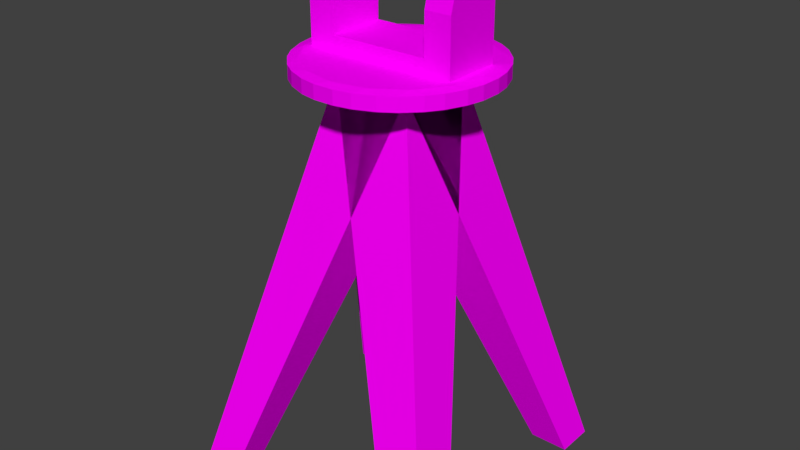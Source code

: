 # Source: Tower_Ballista_Stand.blend  (saved by Blender 2.79.0; exported with 4.5.12 LTS)
import bpy
from mathutils import Matrix  # noqa: F401  (used for matrix-valued properties, if any)

bpy.ops.wm.read_factory_settings(use_empty=True)
scene = bpy.context.scene
scene.name = 'Scene'

# ---- collections
col_collection_1 = bpy.data.collections.new('Collection 1'); scene.collection.children.link(col_collection_1)

# ---- images (referenced by path relative to the original .blend; pixels are not part of the script)
import os
ASSET_DIR = os.environ.get("B2B_ASSET_DIR", "")  # directory of the original .blend (textures are referenced by path, not embedded)
HERE = os.path.dirname(os.path.abspath(__file__))  # packed textures are extracted next to this script under _unpacked/

def load_image(name, relpath, width, height, colorspace="sRGB"):
    """Load a texture the original file referenced (path relative to the .blend, or extracted next to this script)."""
    p = next((c for c in (os.path.join(HERE, relpath), os.path.join(ASSET_DIR, relpath)) if relpath and os.path.exists(c)), "")
    if p:
        img = bpy.data.images.load(p, check_existing=True)
        img.name = name
    else:  # same state as the original file: an image datablock whose file is absent (Cycles renders it pink)
        img = bpy.data.images.new(name, width, height)
        img.source = "FILE"
        img.filepath = "//" + (relpath or name)
    img.colorspace_settings.name = colorspace
    return img
img_tower_ballista_stand = load_image('Tower_Ballista_Stand', 'Tower_Ballista_Stand.png', 1024, 1024, 'sRGB')

# ---- materials (node trees are filled in below, after node groups)
mat_tower_ballista_stand = bpy.data.materials.new('Tower_Ballista_Stand')
mat_tower_ballista_stand.alpha_threshold = 0.0
mat_tower_ballista_stand.roughness = 0.5

# ---- material node trees
mat_tower_ballista_stand.use_nodes = True; mat_tower_ballista_stand.node_tree.nodes.clear()
_N = mat_tower_ballista_stand.node_tree.nodes; _L = mat_tower_ballista_stand.node_tree.links
n0 = _N.new('ShaderNodeOutputMaterial'); n0.name = 'Material Output'; n0.location = (300, 300)
n1 = _N.new('ShaderNodeBsdfDiffuse'); n1.name = 'Diffuse BSDF'; n1.location = (10, 300)
n2 = _N.new('ShaderNodeTexImage'); n2.name = 'Image Texture'; n2.location = (-211, 315)
n2.width = 140
n2.image = img_tower_ballista_stand
_L.new(n1.outputs[0], n0.inputs[0])
_L.new(n2.outputs[0], n1.inputs[0])
n0.is_active_output = True

# ---- world
world_world = bpy.data.worlds.new('World'); scene.world = world_world
world_world.color = (0.05088, 0.05088, 0.05088)
world_world.use_sun_shadow = False
world_world.sun_shadow_jitter_overblur = 0.0
world_world.cycles.sampling_method = 'MANUAL'

# ---- meshes
me_cube_001 = bpy.data.meshes.new('Cube.001')
me_cube_001.from_pydata([(0.25, 0.25, 7.451e-09), (-0.1, -0.1, 0.2), (0.25, 0.35, 7.451e-09), (-0.1, 0.1, 0.2), (0.35, 0.25, 7.451e-09), (0.35, 0.35, 7.451e-09), (-0.25, 0.25, 7.451e-09), (-0.25, 0.35, 7.451e-09), (-0.35, 0.25, 7.451e-09), (-0.35, 0.35, 7.451e-09), (0.25, -0.25, 7.451e-09), (0.25, -0.35, 7.451e-09), (0.35, -0.25, 7.451e-09), (0.1, 0.1, 0.2), (0.35, -0.35, 7.451e-09), (0.1, -0.1, 0.2), (-0.25, -0.25, 7.451e-09), (-0.25, -0.35, 7.451e-09), (-0.35, -0.25, 7.451e-09), (-0.35, -0.35, 7.451e-09)], [], [(0, 1, 3, 2), (2, 3, 13, 5), (5, 13, 15, 4), (4, 15, 1, 0), (2, 5, 4, 0), (13, 3, 1, 15), (6, 7, 13, 15), (7, 9, 3, 13), (9, 8, 1, 3), (8, 6, 15, 1), (7, 6, 8, 9), (10, 11, 1, 3), (11, 14, 15, 1), (14, 12, 13, 15), (12, 10, 3, 13), (11, 10, 12, 14), (16, 13, 15, 17), (17, 15, 1, 19), (19, 1, 3, 18), (18, 3, 13, 16), (17, 19, 18, 16)])
_uv = me_cube_001.uv_layers.new(name='UVMap')
_uv.uv.foreach_set('vector', [0.4804, 0.07149, 0.5849, 0.2634, 0.5306, 0.2634, 0.4532, 0.07149, 0.4256, 0.07149, 0.3566, 0.2634, 0.3566, 0.1537, 0.4256, 0.01666, 0.4256, 0.01666, 0.3566, 0.1537, 0.3015, 0.1537, 0.398, 0.01666, 0.4804, 0.01666, 0.5849, 0.1537, 0.5849, 0.2634, 0.4804, 0.07149, 0.4532, 0.07149, 0.4532, 0.01666, 0.4804, 0.01666, 0.4804, 0.07149, 0.3566, 0.1537, 0.3566, 0.2634, 0.3015, 0.2634, 0.3015, 0.1537, 0.4804, 0.3456, 0.4532, 0.3456, 0.5306, 0.1537, 0.5849, 0.1537, 0.4256, 0.3456, 0.4256, 0.4005, 0.3566, 0.2634, 0.3566, 0.1537, 0.4256, 0.4005, 0.398, 0.4005, 0.3015, 0.2634, 0.3566, 0.2634, 0.4804, 0.4005, 0.4804, 0.3456, 0.5849, 0.1537, 0.5849, 0.2634, 0.4532, 0.3456, 0.4804, 0.3456, 0.4804, 0.4005, 0.4532, 0.4005, 0.6163, 0.07149, 0.6435, 0.07149, 0.5849, 0.2634, 0.5306, 0.2634, 0.2325, 0.07149, 0.2325, 0.01666, 0.3015, 0.1537, 0.3015, 0.2634, 0.2325, 0.01666, 0.2601, 0.01666, 0.3566, 0.1537, 0.3015, 0.1537, 0.6163, 0.01666, 0.6163, 0.07149, 0.5306, 0.2634, 0.5306, 0.1537, 0.6435, 0.07149, 0.6163, 0.07149, 0.6163, 0.01666, 0.6435, 0.01666, 0.6163, 0.3456, 0.5306, 0.1537, 0.5849, 0.1537, 0.6435, 0.3456, 0.2325, 0.3456, 0.3015, 0.1537, 0.3015, 0.2634, 0.2325, 0.4005, 0.2325, 0.4005, 0.3015, 0.2634, 0.3566, 0.2634, 0.2601, 0.4005, 0.6163, 0.4005, 0.5306, 0.2634, 0.5306, 0.1537, 0.6163, 0.3456, 0.6435, 0.3456, 0.6435, 0.4005, 0.6163, 0.4005, 0.6163, 0.3456])
me_cube_001.materials.append(mat_tower_ballista_stand)
me_cube_001.use_remesh_preserve_volume = False
me_cube_001.use_remesh_preserve_attributes = False
me_cube_001.use_mirror_vertex_groups = False
me_cube_001.update()
me_cylinder = bpy.data.meshes.new('Cylinder')
me_cylinder.from_pydata([(-9.942e-09, 0.08893, -2.384e-07), (-0.01065, 0.09788, 0.01086), (0.01065, 0.09788, 0.01086), (-9.942e-09, 0.08893, 0.08967), (0.01065, 0.09788, 0.07881), (-0.01065, 0.09788, 0.07881), (0.03403, 0.08216, -2.384e-07), (0.02762, 0.09451, 0.01086), (0.0473, 0.08636, 0.01086), (0.03403, 0.08216, 0.08967), (0.0473, 0.08636, 0.07881), (0.02762, 0.09451, 0.07881), (0.06288, 0.06288, -2.384e-07), (0.06168, 0.07674, 0.01086), (0.07674, 0.06168, 0.01086), (0.06288, 0.06288, 0.08967), (0.07674, 0.06168, 0.07881), (0.06168, 0.07674, 0.07881), (0.08216, 0.03403, -2.384e-07), (0.08636, 0.0473, 0.01086), (0.09451, 0.02762, 0.01086), (0.08216, 0.03403, 0.08967), (0.09451, 0.02762, 0.07881), (0.08636, 0.0473, 0.07881), (0.08893, -3.919e-09, -2.384e-07), (0.09788, 0.01065, 0.01086), (0.09788, -0.01065, 0.01086), (0.08893, -4.152e-09, 0.08967), (0.09788, -0.01065, 0.07881), (0.09788, 0.01065, 0.07881), (0.08216, -0.03403, -2.384e-07), (0.09451, -0.02762, 0.01086), (0.08636, -0.0473, 0.01086), (0.08216, -0.03403, 0.08967), (0.08636, -0.0473, 0.07881), (0.09451, -0.02762, 0.07881), (0.06288, -0.06288, -2.384e-07), (0.07674, -0.06168, 0.01086), (0.06168, -0.07674, 0.01086), (0.06288, -0.06288, 0.08967), (0.06168, -0.07674, 0.07881), (0.07674, -0.06168, 0.07881), (0.03403, -0.08216, -2.384e-07), (0.0473, -0.08636, 0.01086), (0.02762, -0.09451, 0.01086), (0.03403, -0.08216, 0.08967), (0.02762, -0.09451, 0.07881), (0.0473, -0.08636, 0.07881), (4.26e-09, -0.08893, -2.384e-07), (0.01065, -0.09788, 0.01086), (-0.01065, -0.09788, 0.01086), (4.493e-09, -0.08893, 0.08967), (-0.01065, -0.09788, 0.07881), (0.01065, -0.09788, 0.07881), (-0.03403, -0.08216, -2.384e-07), (-0.02762, -0.09451, 0.01086), (-0.0473, -0.08636, 0.01086), (-0.03403, -0.08216, 0.08967), (-0.0473, -0.08636, 0.07881), (-0.02762, -0.09451, 0.07881), (-0.06288, -0.06288, -2.384e-07), (-0.06168, -0.07674, 0.01086), (-0.07674, -0.06168, 0.01086), (-0.06288, -0.06288, 0.08967), (-0.07674, -0.06168, 0.07881), (-0.06168, -0.07674, 0.07881), (-0.08216, -0.03403, -2.384e-07), (-0.08636, -0.0473, 0.01086), (-0.09451, -0.02762, 0.01086), (-0.08216, -0.03403, 0.08967), (-0.09451, -0.02762, 0.07881), (-0.08636, -0.0473, 0.07881), (-0.08893, 3.863e-11, -2.384e-07), (-0.09788, -0.01065, 0.01086), (-0.09788, 0.01065, 0.01086), (-0.08893, 3.863e-11, 0.08967), (-0.09788, 0.01065, 0.07881), (-0.09788, -0.01065, 0.07881), (-0.08216, 0.03403, -2.384e-07), (-0.09451, 0.02762, 0.01086), (-0.08636, 0.0473, 0.01086), (-0.08216, 0.03403, 0.08967), (-0.08636, 0.0473, 0.07881), (-0.09451, 0.02762, 0.07881), (-0.06288, 0.06288, -2.384e-07), (-0.07674, 0.06168, 0.01086), (-0.06168, 0.07674, 0.01086), (-0.06288, 0.06288, 0.08967), (-0.06168, 0.07674, 0.07881), (-0.07674, 0.06168, 0.07881), (-0.03403, 0.08216, -2.384e-07), (-0.0473, 0.08636, 0.01086), (-0.02762, 0.09451, 0.01086), (-0.03403, 0.08216, 0.08967), (-0.02762, 0.09451, 0.07881), (-0.0473, 0.08636, 0.07881)], [], [(92, 94, 5, 1), (14, 16, 23, 19), (20, 22, 29, 25), (26, 28, 35, 31), (32, 34, 41, 37), (38, 40, 47, 43), (44, 46, 53, 49), (50, 52, 59, 55), (56, 58, 65, 61), (62, 64, 71, 67), (68, 70, 77, 73), (74, 76, 83, 79), (80, 82, 89, 85), (86, 88, 95, 91), (8, 10, 17, 13), (9, 3, 93, 87, 81, 75, 69, 63, 57, 51, 45, 39, 33, 27, 21, 15), (2, 4, 11, 7), (0, 1, 2), (3, 4, 5), (6, 7, 8), (9, 10, 11), (12, 13, 14), (15, 16, 17), (18, 19, 20), (21, 22, 23), (24, 25, 26), (27, 28, 29), (30, 31, 32), (33, 34, 35), (36, 37, 38), (39, 40, 41), (42, 43, 44), (45, 46, 47), (48, 49, 50), (51, 52, 53), (54, 55, 56), (57, 58, 59), (60, 61, 62), (63, 64, 65), (66, 67, 68), (69, 70, 71), (72, 73, 74), (75, 76, 77), (78, 79, 80), (81, 82, 83), (84, 85, 86), (87, 88, 89), (90, 91, 92), (93, 94, 95), (2, 7, 6, 0), (11, 4, 3, 9), (1, 5, 4, 2), (10, 8, 7, 11), (8, 13, 12, 6), (17, 10, 9, 15), (16, 14, 13, 17), (14, 19, 18, 12), (23, 16, 15, 21), (22, 20, 19, 23), (20, 25, 24, 18), (29, 22, 21, 27), (28, 26, 25, 29), (26, 31, 30, 24), (35, 28, 27, 33), (34, 32, 31, 35), (32, 37, 36, 30), (41, 34, 33, 39), (40, 38, 37, 41), (38, 43, 42, 36), (47, 40, 39, 45), (46, 44, 43, 47), (44, 49, 48, 42), (53, 46, 45, 51), (52, 50, 49, 53), (50, 55, 54, 48), (59, 52, 51, 57), (58, 56, 55, 59), (56, 61, 60, 54), (65, 58, 57, 63), (64, 62, 61, 65), (62, 67, 66, 60), (71, 64, 63, 69), (70, 68, 67, 71), (68, 73, 72, 66), (77, 70, 69, 75), (76, 74, 73, 77), (74, 79, 78, 72), (83, 76, 75, 81), (82, 80, 79, 83), (80, 85, 84, 78), (89, 82, 81, 87), (88, 86, 85, 89), (86, 91, 90, 84), (95, 88, 87, 93), (94, 92, 91, 95), (92, 1, 0, 90), (5, 94, 93, 3), (0, 6, 12, 18, 24, 30, 36, 42, 48, 54, 60, 66, 72, 78, 84, 90)])
_uv = me_cylinder.uv_layers.new(name='UVMap')
_uv.uv.foreach_set('vector', [0.8837, 0.7342, 0.9107, 0.7342, 0.9107, 0.7415, 0.8837, 0.7415, 0.9107, 0.871, 0.8837, 0.871, 0.8837, 0.8638, 0.9107, 0.8638, 0.9107, 0.8543, 0.8837, 0.8543, 0.8837, 0.8465, 0.9107, 0.8465, 0.9107, 0.837, 0.8837, 0.837, 0.8837, 0.8298, 0.9107, 0.8298, 0.8084, 0.7207, 0.8354, 0.7207, 0.8354, 0.7262, 0.8084, 0.7262, 0.8084, 0.7342, 0.8354, 0.7342, 0.8354, 0.7415, 0.8084, 0.7415, 0.8084, 0.7509, 0.8354, 0.7509, 0.8354, 0.7588, 0.8084, 0.7588, 0.8084, 0.7682, 0.8354, 0.7682, 0.8354, 0.7754, 0.8084, 0.7754, 0.8084, 0.7835, 0.8354, 0.7835, 0.8354, 0.789, 0.8084, 0.789, 0.8354, 0.896, 0.8084, 0.896, 0.8084, 0.8888, 0.8354, 0.8888, 0.8354, 0.8793, 0.8084, 0.8793, 0.8084, 0.8715, 0.8354, 0.8715, 0.8354, 0.862, 0.8084, 0.862, 0.8084, 0.8548, 0.8354, 0.8548, 0.8354, 0.8468, 0.8084, 0.8468, 0.8084, 0.8412, 0.8354, 0.8412, 0.8837, 0.7207, 0.9107, 0.7207, 0.9107, 0.7262, 0.8837, 0.7262, 0.8837, 0.7682, 0.9107, 0.7682, 0.9107, 0.7754, 0.8837, 0.7754, 0.7323, 0.9352, 0.7185, 0.9352, 0.7058, 0.9292, 0.6961, 0.9181, 0.6908, 0.9035, 0.6908, 0.8878, 0.6961, 0.8733, 0.7058, 0.8622, 0.7185, 0.8562, 0.7323, 0.8562, 0.7451, 0.8622, 0.7548, 0.8733, 0.7601, 0.8878, 0.7601, 0.9035, 0.7548, 0.9181, 0.7451, 0.9292, 0.8837, 0.7509, 0.9107, 0.7509, 0.9107, 0.7588, 0.8837, 0.7588, 0.7451, 0.7281, 0.7435, 0.7221, 0.7505, 0.7274, 0.7185, 0.9352, 0.722, 0.9401, 0.7137, 0.9382, 0.7548, 0.7392, 0.7554, 0.733, 0.7601, 0.741, 0.7323, 0.9352, 0.7372, 0.9382, 0.7289, 0.9401, 0.7601, 0.7537, 0.7627, 0.7482, 0.7644, 0.7577, 0.7451, 0.9292, 0.7505, 0.9299, 0.7435, 0.9352, 0.7601, 0.7695, 0.7644, 0.7655, 0.7627, 0.775, 0.7548, 0.9181, 0.7601, 0.9163, 0.7554, 0.9243, 0.7548, 0.784, 0.7601, 0.7822, 0.7554, 0.7902, 0.7601, 0.9035, 0.7644, 0.8996, 0.7627, 0.9091, 0.7451, 0.7951, 0.7505, 0.7958, 0.7435, 0.8011, 0.7601, 0.8878, 0.7627, 0.8823, 0.7644, 0.8918, 0.7323, 0.8011, 0.7372, 0.8041, 0.7289, 0.806, 0.7548, 0.8733, 0.7554, 0.8671, 0.7601, 0.8751, 0.7185, 0.8011, 0.722, 0.806, 0.7137, 0.8041, 0.7451, 0.8622, 0.7435, 0.8562, 0.7505, 0.8615, 0.7058, 0.7951, 0.7074, 0.8011, 0.7003, 0.7958, 0.7323, 0.8562, 0.7289, 0.8513, 0.7372, 0.8532, 0.6961, 0.784, 0.6955, 0.7902, 0.6908, 0.7822, 0.7185, 0.8562, 0.7137, 0.8532, 0.722, 0.8513, 0.6908, 0.7695, 0.6881, 0.775, 0.6865, 0.7655, 0.7058, 0.8622, 0.7003, 0.8615, 0.7074, 0.8562, 0.6908, 0.7537, 0.6865, 0.7577, 0.6881, 0.7482, 0.6961, 0.8733, 0.6908, 0.8751, 0.6955, 0.8671, 0.6961, 0.7392, 0.6908, 0.741, 0.6955, 0.733, 0.6908, 0.8878, 0.6865, 0.8918, 0.6881, 0.8823, 0.7058, 0.7281, 0.7003, 0.7274, 0.7074, 0.7221, 0.6908, 0.9035, 0.6881, 0.9091, 0.6865, 0.8996, 0.7185, 0.7221, 0.7137, 0.7191, 0.722, 0.7172, 0.6961, 0.9181, 0.6955, 0.9243, 0.6908, 0.9163, 0.7323, 0.7221, 0.7289, 0.7172, 0.7372, 0.7191, 0.7058, 0.9292, 0.7074, 0.9352, 0.7003, 0.9299, 0.8837, 0.7509, 0.8837, 0.7588, 0.8794, 0.7627, 0.8794, 0.747, 0.9107, 0.7588, 0.9107, 0.7509, 0.915, 0.747, 0.915, 0.7627, 0.8837, 0.7415, 0.9107, 0.7415, 0.9107, 0.7509, 0.8837, 0.7509, 0.9107, 0.7682, 0.8837, 0.7682, 0.8837, 0.7588, 0.9107, 0.7588, 0.8837, 0.7682, 0.8837, 0.7754, 0.8794, 0.7791, 0.8794, 0.7646, 0.9107, 0.7754, 0.9107, 0.7682, 0.915, 0.7646, 0.915, 0.7791, 0.8837, 0.871, 0.9107, 0.871, 0.9107, 0.8756, 0.8837, 0.8756, 0.9107, 0.871, 0.9107, 0.8638, 0.915, 0.8602, 0.915, 0.8747, 0.8837, 0.8638, 0.8837, 0.871, 0.8794, 0.8747, 0.8794, 0.8602, 0.8837, 0.8543, 0.9107, 0.8543, 0.9107, 0.8638, 0.8837, 0.8638, 0.9107, 0.8543, 0.9107, 0.8465, 0.915, 0.8426, 0.915, 0.8583, 0.8837, 0.8465, 0.8837, 0.8543, 0.8794, 0.8583, 0.8794, 0.8426, 0.8837, 0.837, 0.9107, 0.837, 0.9107, 0.8465, 0.8837, 0.8465, 0.9107, 0.837, 0.9107, 0.8298, 0.915, 0.8262, 0.915, 0.8407, 0.8837, 0.8298, 0.8837, 0.837, 0.8794, 0.8407, 0.8794, 0.8262, 0.8354, 0.7207, 0.8084, 0.7207, 0.8084, 0.7172, 0.8354, 0.7172, 0.8084, 0.7207, 0.8084, 0.7262, 0.8041, 0.729, 0.8041, 0.7179, 0.8354, 0.7262, 0.8354, 0.7207, 0.8397, 0.7179, 0.8397, 0.729, 0.8354, 0.7342, 0.8084, 0.7342, 0.8084, 0.7262, 0.8354, 0.7262, 0.8084, 0.7342, 0.8084, 0.7415, 0.8041, 0.7451, 0.8041, 0.7306, 0.8354, 0.7415, 0.8354, 0.7342, 0.8397, 0.7306, 0.8397, 0.7451, 0.8354, 0.7509, 0.8084, 0.7509, 0.8084, 0.7415, 0.8354, 0.7415, 0.8084, 0.7509, 0.8084, 0.7588, 0.8041, 0.7627, 0.8041, 0.747, 0.8354, 0.7588, 0.8354, 0.7509, 0.8397, 0.747, 0.8397, 0.7627, 0.8354, 0.7682, 0.8084, 0.7682, 0.8084, 0.7588, 0.8354, 0.7588, 0.8084, 0.7682, 0.8084, 0.7754, 0.8041, 0.7791, 0.8041, 0.7646, 0.8354, 0.7754, 0.8354, 0.7682, 0.8397, 0.7646, 0.8397, 0.7791, 0.8354, 0.7835, 0.8084, 0.7835, 0.8084, 0.7754, 0.8354, 0.7754, 0.8084, 0.7835, 0.8084, 0.789, 0.8041, 0.7918, 0.8041, 0.7807, 0.8354, 0.789, 0.8354, 0.7835, 0.8397, 0.7807, 0.8397, 0.7918, 0.8084, 0.896, 0.8354, 0.896, 0.8354, 0.9006, 0.8084, 0.9006, 0.8354, 0.896, 0.8354, 0.8888, 0.8397, 0.8851, 0.8397, 0.8997, 0.8084, 0.8888, 0.8084, 0.896, 0.8041, 0.8997, 0.8041, 0.8851, 0.8084, 0.8793, 0.8354, 0.8793, 0.8354, 0.8888, 0.8084, 0.8888, 0.8354, 0.8793, 0.8354, 0.8715, 0.8397, 0.8676, 0.8397, 0.8833, 0.8084, 0.8715, 0.8084, 0.8793, 0.8041, 0.8833, 0.8041, 0.8676, 0.8084, 0.862, 0.8354, 0.862, 0.8354, 0.8715, 0.8084, 0.8715, 0.8354, 0.862, 0.8354, 0.8548, 0.8397, 0.8512, 0.8397, 0.8657, 0.8084, 0.8548, 0.8084, 0.862, 0.8041, 0.8657, 0.8041, 0.8512, 0.8084, 0.8468, 0.8354, 0.8468, 0.8354, 0.8548, 0.8084, 0.8548, 0.8354, 0.8468, 0.8354, 0.8412, 0.8397, 0.8385, 0.8397, 0.8496, 0.8084, 0.8412, 0.8084, 0.8468, 0.8041, 0.8496, 0.8041, 0.8385, 0.9107, 0.7207, 0.8837, 0.7207, 0.8837, 0.7172, 0.9107, 0.7172, 0.8837, 0.7207, 0.8837, 0.7262, 0.8794, 0.729, 0.8794, 0.7179, 0.9107, 0.7262, 0.9107, 0.7207, 0.915, 0.7179, 0.915, 0.729, 0.9107, 0.7342, 0.8837, 0.7342, 0.8837, 0.7262, 0.9107, 0.7262, 0.8837, 0.7342, 0.8837, 0.7415, 0.8794, 0.7451, 0.8794, 0.7306, 0.9107, 0.7415, 0.9107, 0.7342, 0.915, 0.7306, 0.915, 0.7451, 0.7451, 0.7281, 0.7548, 0.7392, 0.7601, 0.7537, 0.7601, 0.7695, 0.7548, 0.784, 0.7451, 0.7951, 0.7323, 0.8011, 0.7185, 0.8011, 0.7058, 0.7951, 0.6961, 0.784, 0.6908, 0.7695, 0.6908, 0.7537, 0.6961, 0.7392, 0.7058, 0.7281, 0.7185, 0.7221, 0.7323, 0.7221])
me_cylinder.materials.append(mat_tower_ballista_stand)
me_cylinder.use_remesh_preserve_volume = False
me_cylinder.use_remesh_preserve_attributes = False
me_cylinder.use_mirror_vertex_groups = False
me_cylinder.update()
me_cube = bpy.data.meshes.new('Cube')
me_cube.from_pydata([(-0.2546, 0.1676, -1.511), (-0.2546, 0.1676, 1.511), (-0.2546, 0.007553, 1.511), (-0.2546, 0.007553, -1.511), (-0.3911, 0.1676, 1.511), (-0.3911, 0.1676, -1.511), (-0.3911, 0.007553, 1.511), (-0.3911, 0.007553, -1.511), (-0.2546, 0.3731, 1.511), (-0.2546, 0.3731, -1.511), (-0.3911, 0.3731, 1.511), (-0.3911, 0.3731, -1.511), (-0.2546, 0.4478, 1.31), (-0.2546, 0.4478, -1.31), (-0.3911, 0.4478, 1.31), (-0.3911, 0.4478, -1.31), (-0.2546, 0.5052, 0.8544), (-0.2546, 0.5052, -0.8544), (-0.3911, 0.5052, 0.8544), (-0.3911, 0.5052, -0.8544), (-0.2546, 0.5324, 0.189), (-0.2546, 0.5324, -0.189), (-0.3911, 0.5324, 0.189), (-0.3911, 0.5324, -0.189), (0.2546, 0.1676, -1.511), (0.2546, 0.1676, 1.511), (0.2546, 0.007553, 1.511), (0.2546, 0.007553, -1.511), (0.3911, 0.1676, 1.511), (0.3911, 0.1676, -1.511), (0.3911, 0.007553, 1.511), (0.3911, 0.007553, -1.511), (0.2546, 0.3731, 1.511), (0.2546, 0.3731, -1.511), (0.3911, 0.3731, 1.511), (0.3911, 0.3731, -1.511), (0.2546, 0.4478, 1.31), (0.2546, 0.4478, -1.31), (0.3911, 0.4478, 1.31), (0.3911, 0.4478, -1.31), (0.2546, 0.5052, 0.8544), (0.2546, 0.5052, -0.8544), (0.3911, 0.5052, 0.8544), (0.3911, 0.5052, -0.8544), (0.2546, 0.5324, 0.189), (0.2546, 0.5324, -0.189), (0.3911, 0.5324, 0.189), (0.3911, 0.5324, -0.189)], [], [(2, 26, 25, 1), (2, 1, 4, 6), (7, 6, 4, 5), (4, 1, 8, 10), (0, 3, 7, 5), (9, 11, 15, 13), (5, 4, 10, 11), (1, 0, 9, 8), (0, 5, 11, 9), (14, 12, 16, 18), (11, 10, 14, 15), (10, 8, 12, 14), (8, 9, 13, 12), (18, 16, 20, 22), (12, 13, 17, 16), (13, 15, 19, 17), (15, 14, 18, 19), (20, 21, 23, 22), (16, 17, 21, 20), (17, 19, 23, 21), (19, 18, 22, 23), (0, 1, 25, 24), (26, 30, 28, 25), (3, 0, 24, 27), (31, 29, 28, 30), (28, 34, 32, 25), (24, 29, 31, 27), (33, 37, 39, 35), (29, 35, 34, 28), (25, 32, 33, 24), (24, 33, 35, 29), (38, 42, 40, 36), (35, 39, 38, 34), (34, 38, 36, 32), (32, 36, 37, 33), (42, 46, 44, 40), (36, 40, 41, 37), (37, 41, 43, 39), (39, 43, 42, 38), (44, 46, 47, 45), (40, 44, 45, 41), (41, 45, 47, 43), (43, 47, 46, 42)])
_uv = me_cube.uv_layers.new(name='UVMap')
_uv.uv.foreach_set('vector', [0.2468, 0.772, 0.2468, 0.8056, 0.238, 0.8056, 0.238, 0.772, 0.2468, 0.772, 0.238, 0.772, 0.238, 0.763, 0.2468, 0.763, 0.1099, 0.763, 0.1099, 0.9625, 0.101, 0.9625, 0.101, 0.763, 0.238, 0.763, 0.238, 0.772, 0.2266, 0.772, 0.2266, 0.763, 0.238, 0.8638, 0.2468, 0.8638, 0.2468, 0.8728, 0.238, 0.8728, 0.2005, 0.763, 0.208, 0.763, 0.208, 0.7763, 0.2005, 0.7763, 0.101, 0.763, 0.101, 0.9625, 0.08966, 0.9625, 0.08966, 0.763, 0.1692, 0.763, 0.1692, 0.9625, 0.1579, 0.9625, 0.1579, 0.763, 0.238, 0.8638, 0.238, 0.8728, 0.2266, 0.8728, 0.2266, 0.8638, 0.208, 0.9491, 0.2005, 0.9491, 0.2005, 0.9191, 0.208, 0.9191, 0.08966, 0.763, 0.08966, 0.9625, 0.08553, 0.9491, 0.08553, 0.7763, 0.208, 0.9625, 0.2005, 0.9625, 0.2005, 0.9491, 0.208, 0.9491, 0.1579, 0.763, 0.1579, 0.9625, 0.1537, 0.9491, 0.1537, 0.7763, 0.208, 0.9191, 0.2005, 0.9191, 0.2005, 0.8752, 0.208, 0.8752, 0.1537, 0.7763, 0.1537, 0.9491, 0.1506, 0.9191, 0.1506, 0.8064, 0.2005, 0.7763, 0.208, 0.7763, 0.208, 0.8064, 0.2005, 0.8064, 0.08553, 0.7763, 0.08553, 0.9491, 0.08235, 0.9191, 0.08235, 0.8064, 0.2005, 0.8752, 0.2005, 0.8503, 0.208, 0.8503, 0.208, 0.8752, 0.1506, 0.8064, 0.1506, 0.9191, 0.1491, 0.8752, 0.1491, 0.8503, 0.2005, 0.8064, 0.208, 0.8064, 0.208, 0.8503, 0.2005, 0.8503, 0.08235, 0.8064, 0.08235, 0.9191, 0.08085, 0.8752, 0.08085, 0.8503, 0.1154, 0.9625, 0.1154, 0.763, 0.1435, 0.763, 0.1435, 0.9625, 0.2468, 0.8056, 0.2468, 0.8146, 0.238, 0.8146, 0.238, 0.8056, 0.2468, 0.8638, 0.238, 0.8638, 0.238, 0.8302, 0.2468, 0.8302, 0.04631, 0.763, 0.05516, 0.763, 0.05516, 0.9625, 0.04631, 0.9625, 0.238, 0.8146, 0.2266, 0.8146, 0.2266, 0.8056, 0.238, 0.8056, 0.238, 0.8302, 0.238, 0.8212, 0.2468, 0.8212, 0.2468, 0.8302, 0.2211, 0.763, 0.2211, 0.7763, 0.2135, 0.7763, 0.2135, 0.763, 0.05516, 0.763, 0.06652, 0.763, 0.06652, 0.9625, 0.05516, 0.9625, 0.1949, 0.9625, 0.1836, 0.9625, 0.1836, 0.763, 0.1949, 0.763, 0.238, 0.8302, 0.2266, 0.8302, 0.2266, 0.8212, 0.238, 0.8212, 0.2135, 0.9491, 0.2135, 0.9191, 0.2211, 0.9191, 0.2211, 0.9491, 0.06652, 0.763, 0.07065, 0.7763, 0.07065, 0.9491, 0.06652, 0.9625, 0.2135, 0.9625, 0.2135, 0.9491, 0.2211, 0.9491, 0.2211, 0.9625, 0.1836, 0.9625, 0.1794, 0.9491, 0.1794, 0.7763, 0.1836, 0.763, 0.2135, 0.9191, 0.2135, 0.8752, 0.2211, 0.8752, 0.2211, 0.9191, 0.1794, 0.9491, 0.1763, 0.9191, 0.1763, 0.8064, 0.1794, 0.7763, 0.2211, 0.7763, 0.2211, 0.8064, 0.2135, 0.8064, 0.2135, 0.7763, 0.07065, 0.7763, 0.07382, 0.8064, 0.07382, 0.9191, 0.07065, 0.9491, 0.2211, 0.8752, 0.2135, 0.8752, 0.2135, 0.8503, 0.2211, 0.8503, 0.1763, 0.9191, 0.1748, 0.8752, 0.1748, 0.8503, 0.1763, 0.8064, 0.2211, 0.8064, 0.2211, 0.8503, 0.2135, 0.8503, 0.2135, 0.8064, 0.07382, 0.8064, 0.07532, 0.8503, 0.07532, 0.8752, 0.07382, 0.9191])
me_cube.materials.append(mat_tower_ballista_stand)
me_cube.use_remesh_preserve_volume = False
me_cube.use_remesh_preserve_attributes = False
me_cube.use_mirror_vertex_groups = False
me_cube.update()

# ---- objects
ob_cube = bpy.data.objects.new('Cube', me_cube_001)
ob_cylinder = bpy.data.objects.new('Cylinder', me_cylinder)
ob_stand = bpy.data.objects.new('Stand', me_cube)

# ---- transforms, parenting, visibility, modifiers, constraints
ob_cube.location = (0.0, 0.0, 0.0)
ob_cube.scale = (1.0, 1.0, 5.072)
ob_cube.lineart.crease_threshold = 0.0
ob_cylinder.location = (1.63e-08, -1.863e-09, 1.016)
ob_cylinder.scale = (2.527, 2.527, 0.5102)
ob_cylinder.lineart.crease_threshold = 0.0
ob_stand.location = (1.63e-08, -1.863e-09, 1.016)
ob_stand.rotation_euler = (1.571, -0.0, 0.0)
ob_stand.scale = (0.5, 0.5, 0.05)
ob_stand.lock_rotations_4d = False
ob_stand.empty_display_type = 'ARROWS'
ob_stand.lineart.crease_threshold = 0.0
_vg = ob_stand.vertex_groups.new(name='String')
_vg = ob_stand.vertex_groups.new(name='L1')
_vg = ob_stand.vertex_groups.new(name='L2')
_vg = ob_stand.vertex_groups.new(name='L3')
_vg = ob_stand.vertex_groups.new(name='L4')
_vg = ob_stand.vertex_groups.new(name='L5')
_vg = ob_stand.vertex_groups.new(name='L6')
_vg = ob_stand.vertex_groups.new(name='L7')
_vg = ob_stand.vertex_groups.new(name='R1')
_vg = ob_stand.vertex_groups.new(name='R2')
_vg = ob_stand.vertex_groups.new(name='R3')
_vg = ob_stand.vertex_groups.new(name='R4')
_vg = ob_stand.vertex_groups.new(name='R5')
_vg = ob_stand.vertex_groups.new(name='R6')
_vg = ob_stand.vertex_groups.new(name='R7')
_m = ob_stand.modifiers.new('Armature', 'ARMATURE')

# ---- collection membership
col_collection_1.objects.link(ob_cube)
col_collection_1.objects.link(ob_cylinder)
col_collection_1.objects.link(ob_stand)

# ---- scene / render settings (as saved in the file)
scene.frame_start = 1; scene.frame_end = 40; scene.frame_set(22)
scene.render.engine = 'CYCLES'
scene.render.resolution_percentage = 50
scene.render.fps = 40
scene.render.dither_intensity = 0.0
scene.cycles.use_denoising = False
scene.cycles.samples = 128
scene.cycles.sampling_pattern = 'TABULATED_SOBOL'
scene.cycles.use_adaptive_sampling = False
scene.cycles.use_light_tree = False
scene.cycles.blur_glossy = 0.0
scene.cycles.sample_clamp_indirect = 0.0
scene.view_settings.view_transform = 'Standard'
bpy.context.view_layer.update()

# ---- added for rendering (the .blend has no active camera and no usable light): camera, sun
cam_auto = bpy.data.cameras.new('AutoCamera')
cam_auto.lens = 50.0
cam_auto.sensor_width = 36.0
cam_auto.clip_end = 1000.0
ob_auto_camera = bpy.data.objects.new('AutoCamera', cam_auto)
scene.collection.objects.link(ob_auto_camera)
ob_auto_camera.location = (1.49891, -1.7987, 1.84033)
ob_auto_camera.rotation_euler = (1.09748, -7.21219e-08, 0.694738)
scene.camera = ob_auto_camera
light_auto_sun = bpy.data.lights.new('AutoSun', 'SUN')
light_auto_sun.energy = 3.0
light_auto_sun.angle = 0.0523599
ob_auto_sun = bpy.data.objects.new('AutoSun', light_auto_sun)
scene.collection.objects.link(ob_auto_sun)
ob_auto_sun.rotation_euler = (0.872665, 0.174533, 0.523599)
bpy.context.view_layer.update()
